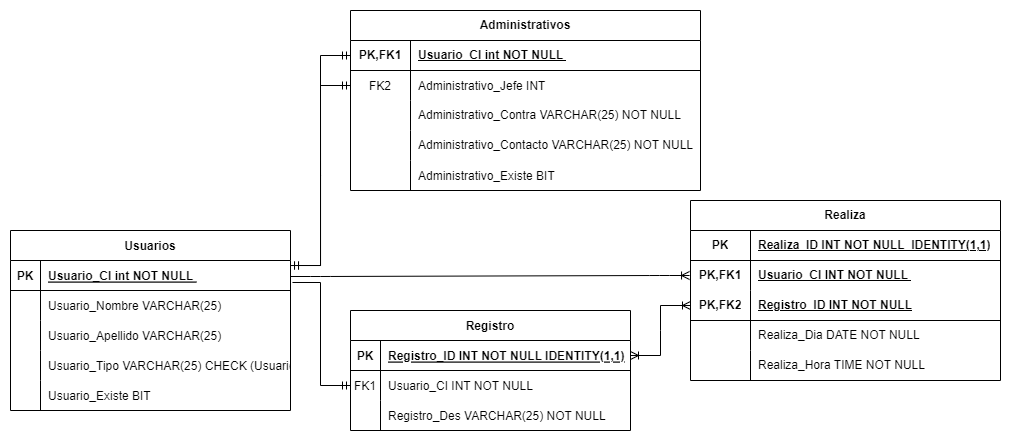

The diagram above was exported from draw.io. Its source (the exported page's mxGraphModel, read from the mxfile embedded in the PNG):
<mxGraphModel dx="880" dy="1546" grid="1" gridSize="10" guides="1" tooltips="1" connect="1" arrows="1" fold="1" page="1" pageScale="1" pageWidth="850" pageHeight="1100" math="0" shadow="0" extFonts="Permanent Marker^https://fonts.googleapis.com/css?family=Permanent+Marker">
  <root>
    <mxCell id="v21b7j5aFVnrpdfJ5_sU-0" />
    <mxCell id="v21b7j5aFVnrpdfJ5_sU-1" parent="v21b7j5aFVnrpdfJ5_sU-0" />
    <mxCell id="v21b7j5aFVnrpdfJ5_sU-2" value="" style="edgeStyle=entityRelationEdgeStyle;endArrow=ERoneToMany;startArrow=none;endFill=0;startFill=0;entryX=0;entryY=0.5;entryDx=0;entryDy=0;exitX=1.007;exitY=0.3;exitDx=0;exitDy=0;exitPerimeter=0;" parent="v21b7j5aFVnrpdfJ5_sU-1" edge="1">
      <mxGeometry width="100" height="100" relative="1" as="geometry">
        <mxPoint x="600" y="-554" as="sourcePoint" />
        <mxPoint x="999.04" y="-555" as="targetPoint" />
      </mxGeometry>
    </mxCell>
    <mxCell id="v21b7j5aFVnrpdfJ5_sU-14" value="Registro" style="shape=table;startSize=30;container=1;collapsible=1;childLayout=tableLayout;fixedRows=1;rowLines=0;fontStyle=1;align=center;resizeLast=1;" parent="v21b7j5aFVnrpdfJ5_sU-1" vertex="1">
      <mxGeometry x="660" y="-520" width="280" height="120" as="geometry">
        <mxRectangle x="110" y="210" width="90" height="30" as="alternateBounds" />
      </mxGeometry>
    </mxCell>
    <mxCell id="v21b7j5aFVnrpdfJ5_sU-15" value="" style="shape=partialRectangle;collapsible=0;dropTarget=0;pointerEvents=0;fillColor=none;points=[[0,0.5],[1,0.5]];portConstraint=eastwest;top=0;left=0;right=0;bottom=1;" parent="v21b7j5aFVnrpdfJ5_sU-14" vertex="1">
      <mxGeometry y="30" width="280" height="30" as="geometry" />
    </mxCell>
    <mxCell id="v21b7j5aFVnrpdfJ5_sU-16" value="PK" style="shape=partialRectangle;overflow=hidden;connectable=0;fillColor=none;top=0;left=0;bottom=0;right=0;fontStyle=1;" parent="v21b7j5aFVnrpdfJ5_sU-15" vertex="1">
      <mxGeometry width="30" height="30" as="geometry">
        <mxRectangle width="30" height="30" as="alternateBounds" />
      </mxGeometry>
    </mxCell>
    <mxCell id="v21b7j5aFVnrpdfJ5_sU-17" value="Registro_ID INT NOT NULL IDENTITY(1,1)" style="shape=partialRectangle;overflow=hidden;connectable=0;fillColor=none;top=0;left=0;bottom=0;right=0;align=left;spacingLeft=6;fontStyle=5;" parent="v21b7j5aFVnrpdfJ5_sU-15" vertex="1">
      <mxGeometry x="30" width="250" height="30" as="geometry">
        <mxRectangle width="250" height="30" as="alternateBounds" />
      </mxGeometry>
    </mxCell>
    <mxCell id="v21b7j5aFVnrpdfJ5_sU-18" value="" style="shape=partialRectangle;collapsible=0;dropTarget=0;pointerEvents=0;fillColor=none;points=[[0,0.5],[1,0.5]];portConstraint=eastwest;top=0;left=0;right=0;bottom=0;" parent="v21b7j5aFVnrpdfJ5_sU-14" vertex="1">
      <mxGeometry y="60" width="280" height="30" as="geometry" />
    </mxCell>
    <mxCell id="v21b7j5aFVnrpdfJ5_sU-19" value="FK1" style="shape=partialRectangle;overflow=hidden;connectable=0;fillColor=none;top=0;left=0;bottom=0;right=0;" parent="v21b7j5aFVnrpdfJ5_sU-18" vertex="1">
      <mxGeometry width="30" height="30" as="geometry">
        <mxRectangle width="30" height="30" as="alternateBounds" />
      </mxGeometry>
    </mxCell>
    <mxCell id="v21b7j5aFVnrpdfJ5_sU-20" value="Usuario_CI INT NOT NULL" style="shape=partialRectangle;overflow=hidden;connectable=0;fillColor=none;top=0;left=0;bottom=0;right=0;align=left;spacingLeft=6;" parent="v21b7j5aFVnrpdfJ5_sU-18" vertex="1">
      <mxGeometry x="30" width="250" height="30" as="geometry">
        <mxRectangle width="250" height="30" as="alternateBounds" />
      </mxGeometry>
    </mxCell>
    <mxCell id="v21b7j5aFVnrpdfJ5_sU-21" value="" style="shape=partialRectangle;collapsible=0;dropTarget=0;pointerEvents=0;fillColor=none;points=[[0,0.5],[1,0.5]];portConstraint=eastwest;top=0;left=0;right=0;bottom=0;" parent="v21b7j5aFVnrpdfJ5_sU-14" vertex="1">
      <mxGeometry y="90" width="280" height="30" as="geometry" />
    </mxCell>
    <mxCell id="v21b7j5aFVnrpdfJ5_sU-22" value="" style="shape=partialRectangle;overflow=hidden;connectable=0;fillColor=none;top=0;left=0;bottom=0;right=0;" parent="v21b7j5aFVnrpdfJ5_sU-21" vertex="1">
      <mxGeometry width="30" height="30" as="geometry">
        <mxRectangle width="30" height="30" as="alternateBounds" />
      </mxGeometry>
    </mxCell>
    <mxCell id="v21b7j5aFVnrpdfJ5_sU-23" value="Registro_Des VARCHAR(25) NOT NULL" style="shape=partialRectangle;overflow=hidden;connectable=0;fillColor=none;top=0;left=0;bottom=0;right=0;align=left;spacingLeft=6;" parent="v21b7j5aFVnrpdfJ5_sU-21" vertex="1">
      <mxGeometry x="30" width="250" height="30" as="geometry">
        <mxRectangle width="250" height="30" as="alternateBounds" />
      </mxGeometry>
    </mxCell>
    <mxCell id="v21b7j5aFVnrpdfJ5_sU-24" value="Usuarios" style="shape=table;startSize=30;container=1;collapsible=1;childLayout=tableLayout;fixedRows=1;rowLines=0;fontStyle=1;align=center;resizeLast=1;" parent="v21b7j5aFVnrpdfJ5_sU-1" vertex="1">
      <mxGeometry x="320" y="-600" width="280" height="180" as="geometry">
        <mxRectangle x="-230" y="130" width="90" height="30" as="alternateBounds" />
      </mxGeometry>
    </mxCell>
    <mxCell id="v21b7j5aFVnrpdfJ5_sU-25" value="" style="shape=partialRectangle;collapsible=0;dropTarget=0;pointerEvents=0;fillColor=none;points=[[0,0.5],[1,0.5]];portConstraint=eastwest;top=0;left=0;right=0;bottom=1;" parent="v21b7j5aFVnrpdfJ5_sU-24" vertex="1">
      <mxGeometry y="30" width="280" height="30" as="geometry" />
    </mxCell>
    <mxCell id="v21b7j5aFVnrpdfJ5_sU-26" value="PK" style="shape=partialRectangle;overflow=hidden;connectable=0;fillColor=none;top=0;left=0;bottom=0;right=0;fontStyle=1;" parent="v21b7j5aFVnrpdfJ5_sU-25" vertex="1">
      <mxGeometry width="30" height="30" as="geometry">
        <mxRectangle width="30" height="30" as="alternateBounds" />
      </mxGeometry>
    </mxCell>
    <mxCell id="v21b7j5aFVnrpdfJ5_sU-27" value="Usuario_CI int NOT NULL " style="shape=partialRectangle;overflow=hidden;connectable=0;fillColor=none;top=0;left=0;bottom=0;right=0;align=left;spacingLeft=6;fontStyle=5;" parent="v21b7j5aFVnrpdfJ5_sU-25" vertex="1">
      <mxGeometry x="30" width="250" height="30" as="geometry">
        <mxRectangle width="250" height="30" as="alternateBounds" />
      </mxGeometry>
    </mxCell>
    <mxCell id="v21b7j5aFVnrpdfJ5_sU-28" value="" style="shape=partialRectangle;collapsible=0;dropTarget=0;pointerEvents=0;fillColor=none;points=[[0,0.5],[1,0.5]];portConstraint=eastwest;top=0;left=0;right=0;bottom=0;" parent="v21b7j5aFVnrpdfJ5_sU-24" vertex="1">
      <mxGeometry y="60" width="280" height="30" as="geometry" />
    </mxCell>
    <mxCell id="v21b7j5aFVnrpdfJ5_sU-29" value="" style="shape=partialRectangle;overflow=hidden;connectable=0;fillColor=none;top=0;left=0;bottom=0;right=0;" parent="v21b7j5aFVnrpdfJ5_sU-28" vertex="1">
      <mxGeometry width="30" height="30" as="geometry">
        <mxRectangle width="30" height="30" as="alternateBounds" />
      </mxGeometry>
    </mxCell>
    <mxCell id="v21b7j5aFVnrpdfJ5_sU-30" value="Usuario_Nombre VARCHAR(25)" style="shape=partialRectangle;overflow=hidden;connectable=0;fillColor=none;top=0;left=0;bottom=0;right=0;align=left;spacingLeft=6;" parent="v21b7j5aFVnrpdfJ5_sU-28" vertex="1">
      <mxGeometry x="30" width="250" height="30" as="geometry">
        <mxRectangle width="250" height="30" as="alternateBounds" />
      </mxGeometry>
    </mxCell>
    <mxCell id="KZ4QO9WW6tXRskXa6JoH-55" value="" style="shape=tableRow;horizontal=0;startSize=0;swimlaneHead=0;swimlaneBody=0;fillColor=none;collapsible=0;dropTarget=0;points=[[0,0.5],[1,0.5]];portConstraint=eastwest;top=0;left=0;right=0;bottom=0;" parent="v21b7j5aFVnrpdfJ5_sU-24" vertex="1">
      <mxGeometry y="90" width="280" height="30" as="geometry" />
    </mxCell>
    <mxCell id="KZ4QO9WW6tXRskXa6JoH-56" value="" style="shape=partialRectangle;connectable=0;fillColor=none;top=0;left=0;bottom=0;right=0;editable=1;overflow=hidden;" parent="KZ4QO9WW6tXRskXa6JoH-55" vertex="1">
      <mxGeometry width="30" height="30" as="geometry">
        <mxRectangle width="30" height="30" as="alternateBounds" />
      </mxGeometry>
    </mxCell>
    <mxCell id="KZ4QO9WW6tXRskXa6JoH-57" value="Usuario_Apellido VARCHAR(25)" style="shape=partialRectangle;connectable=0;fillColor=none;top=0;left=0;bottom=0;right=0;align=left;spacingLeft=6;overflow=hidden;" parent="KZ4QO9WW6tXRskXa6JoH-55" vertex="1">
      <mxGeometry x="30" width="250" height="30" as="geometry">
        <mxRectangle width="250" height="30" as="alternateBounds" />
      </mxGeometry>
    </mxCell>
    <mxCell id="KZ4QO9WW6tXRskXa6JoH-59" value="" style="shape=tableRow;horizontal=0;startSize=0;swimlaneHead=0;swimlaneBody=0;fillColor=none;collapsible=0;dropTarget=0;points=[[0,0.5],[1,0.5]];portConstraint=eastwest;top=0;left=0;right=0;bottom=0;" parent="v21b7j5aFVnrpdfJ5_sU-24" vertex="1">
      <mxGeometry y="120" width="280" height="30" as="geometry" />
    </mxCell>
    <mxCell id="KZ4QO9WW6tXRskXa6JoH-60" value="" style="shape=partialRectangle;connectable=0;fillColor=none;top=0;left=0;bottom=0;right=0;editable=1;overflow=hidden;" parent="KZ4QO9WW6tXRskXa6JoH-59" vertex="1">
      <mxGeometry width="30" height="30" as="geometry">
        <mxRectangle width="30" height="30" as="alternateBounds" />
      </mxGeometry>
    </mxCell>
    <mxCell id="KZ4QO9WW6tXRskXa6JoH-61" value="Usuario_Tipo VARCHAR(25) CHECK (Usuario_Tipo =Alumno, Profesor, Administrativo, Direccion, Funcionario))" style="shape=partialRectangle;connectable=0;fillColor=none;top=0;left=0;bottom=0;right=0;align=left;spacingLeft=6;overflow=hidden;" parent="KZ4QO9WW6tXRskXa6JoH-59" vertex="1">
      <mxGeometry x="30" width="250" height="30" as="geometry">
        <mxRectangle width="250" height="30" as="alternateBounds" />
      </mxGeometry>
    </mxCell>
    <mxCell id="KZ4QO9WW6tXRskXa6JoH-67" value="" style="shape=tableRow;horizontal=0;startSize=0;swimlaneHead=0;swimlaneBody=0;fillColor=none;collapsible=0;dropTarget=0;points=[[0,0.5],[1,0.5]];portConstraint=eastwest;top=0;left=0;right=0;bottom=0;" parent="v21b7j5aFVnrpdfJ5_sU-24" vertex="1">
      <mxGeometry y="150" width="280" height="30" as="geometry" />
    </mxCell>
    <mxCell id="KZ4QO9WW6tXRskXa6JoH-68" value="" style="shape=partialRectangle;connectable=0;fillColor=none;top=0;left=0;bottom=0;right=0;editable=1;overflow=hidden;" parent="KZ4QO9WW6tXRskXa6JoH-67" vertex="1">
      <mxGeometry width="30" height="30" as="geometry">
        <mxRectangle width="30" height="30" as="alternateBounds" />
      </mxGeometry>
    </mxCell>
    <mxCell id="KZ4QO9WW6tXRskXa6JoH-69" value="Usuario_Existe BIT" style="shape=partialRectangle;connectable=0;fillColor=none;top=0;left=0;bottom=0;right=0;align=left;spacingLeft=6;overflow=hidden;" parent="KZ4QO9WW6tXRskXa6JoH-67" vertex="1">
      <mxGeometry x="30" width="250" height="30" as="geometry">
        <mxRectangle width="250" height="30" as="alternateBounds" />
      </mxGeometry>
    </mxCell>
    <mxCell id="KZ4QO9WW6tXRskXa6JoH-71" value="Realiza" style="shape=table;startSize=30;container=1;collapsible=1;childLayout=tableLayout;fixedRows=1;rowLines=0;fontStyle=1;align=center;resizeLast=1;html=1;whiteSpace=wrap;" parent="v21b7j5aFVnrpdfJ5_sU-1" vertex="1">
      <mxGeometry x="1000" y="-630" width="310" height="180" as="geometry" />
    </mxCell>
    <mxCell id="KZ4QO9WW6tXRskXa6JoH-85" value="" style="shape=tableRow;horizontal=0;startSize=0;swimlaneHead=0;swimlaneBody=0;fillColor=none;collapsible=0;dropTarget=0;points=[[0,0.5],[1,0.5]];portConstraint=eastwest;top=0;left=0;right=0;bottom=1;" parent="KZ4QO9WW6tXRskXa6JoH-71" vertex="1">
      <mxGeometry y="30" width="310" height="30" as="geometry" />
    </mxCell>
    <mxCell id="KZ4QO9WW6tXRskXa6JoH-86" value="PK" style="shape=partialRectangle;connectable=0;fillColor=none;top=0;left=0;bottom=0;right=0;fontStyle=1;overflow=hidden;whiteSpace=wrap;html=1;" parent="KZ4QO9WW6tXRskXa6JoH-85" vertex="1">
      <mxGeometry width="60" height="30" as="geometry">
        <mxRectangle width="60" height="30" as="alternateBounds" />
      </mxGeometry>
    </mxCell>
    <mxCell id="KZ4QO9WW6tXRskXa6JoH-87" value="Realiza_ID INT NOT NULL&amp;nbsp;&amp;nbsp;IDENTITY(1,1)" style="shape=partialRectangle;connectable=0;fillColor=none;top=0;left=0;bottom=0;right=0;align=left;spacingLeft=6;fontStyle=5;overflow=hidden;whiteSpace=wrap;html=1;" parent="KZ4QO9WW6tXRskXa6JoH-85" vertex="1">
      <mxGeometry x="60" width="250" height="30" as="geometry">
        <mxRectangle width="250" height="30" as="alternateBounds" />
      </mxGeometry>
    </mxCell>
    <mxCell id="KZ4QO9WW6tXRskXa6JoH-72" value="" style="shape=tableRow;horizontal=0;startSize=0;swimlaneHead=0;swimlaneBody=0;fillColor=none;collapsible=0;dropTarget=0;points=[[0,0.5],[1,0.5]];portConstraint=eastwest;top=0;left=0;right=0;bottom=0;html=1;" parent="KZ4QO9WW6tXRskXa6JoH-71" vertex="1">
      <mxGeometry y="60" width="310" height="30" as="geometry" />
    </mxCell>
    <mxCell id="KZ4QO9WW6tXRskXa6JoH-73" value="PK,FK1" style="shape=partialRectangle;connectable=0;fillColor=none;top=0;left=0;bottom=0;right=0;fontStyle=1;overflow=hidden;html=1;whiteSpace=wrap;" parent="KZ4QO9WW6tXRskXa6JoH-72" vertex="1">
      <mxGeometry width="60" height="30" as="geometry">
        <mxRectangle width="60" height="30" as="alternateBounds" />
      </mxGeometry>
    </mxCell>
    <mxCell id="KZ4QO9WW6tXRskXa6JoH-74" value="Usuario_CI INT NOT NULL&amp;nbsp;" style="shape=partialRectangle;connectable=0;fillColor=none;top=0;left=0;bottom=0;right=0;align=left;spacingLeft=6;fontStyle=5;overflow=hidden;html=1;whiteSpace=wrap;" parent="KZ4QO9WW6tXRskXa6JoH-72" vertex="1">
      <mxGeometry x="60" width="250" height="30" as="geometry">
        <mxRectangle width="250" height="30" as="alternateBounds" />
      </mxGeometry>
    </mxCell>
    <mxCell id="KZ4QO9WW6tXRskXa6JoH-75" value="" style="shape=tableRow;horizontal=0;startSize=0;swimlaneHead=0;swimlaneBody=0;fillColor=none;collapsible=0;dropTarget=0;points=[[0,0.5],[1,0.5]];portConstraint=eastwest;top=0;left=0;right=0;bottom=1;html=1;" parent="KZ4QO9WW6tXRskXa6JoH-71" vertex="1">
      <mxGeometry y="90" width="310" height="30" as="geometry" />
    </mxCell>
    <mxCell id="KZ4QO9WW6tXRskXa6JoH-76" value="PK,FK2" style="shape=partialRectangle;connectable=0;fillColor=none;top=0;left=0;bottom=0;right=0;fontStyle=1;overflow=hidden;html=1;whiteSpace=wrap;" parent="KZ4QO9WW6tXRskXa6JoH-75" vertex="1">
      <mxGeometry width="60" height="30" as="geometry">
        <mxRectangle width="60" height="30" as="alternateBounds" />
      </mxGeometry>
    </mxCell>
    <mxCell id="KZ4QO9WW6tXRskXa6JoH-77" value="Registro_ID INT NOT NULL" style="shape=partialRectangle;connectable=0;fillColor=none;top=0;left=0;bottom=0;right=0;align=left;spacingLeft=6;fontStyle=5;overflow=hidden;html=1;whiteSpace=wrap;" parent="KZ4QO9WW6tXRskXa6JoH-75" vertex="1">
      <mxGeometry x="60" width="250" height="30" as="geometry">
        <mxRectangle width="250" height="30" as="alternateBounds" />
      </mxGeometry>
    </mxCell>
    <mxCell id="KZ4QO9WW6tXRskXa6JoH-78" value="" style="shape=tableRow;horizontal=0;startSize=0;swimlaneHead=0;swimlaneBody=0;fillColor=none;collapsible=0;dropTarget=0;points=[[0,0.5],[1,0.5]];portConstraint=eastwest;top=0;left=0;right=0;bottom=0;html=1;" parent="KZ4QO9WW6tXRskXa6JoH-71" vertex="1">
      <mxGeometry y="120" width="310" height="30" as="geometry" />
    </mxCell>
    <mxCell id="KZ4QO9WW6tXRskXa6JoH-79" value="" style="shape=partialRectangle;connectable=0;fillColor=none;top=0;left=0;bottom=0;right=0;editable=1;overflow=hidden;html=1;whiteSpace=wrap;" parent="KZ4QO9WW6tXRskXa6JoH-78" vertex="1">
      <mxGeometry width="60" height="30" as="geometry">
        <mxRectangle width="60" height="30" as="alternateBounds" />
      </mxGeometry>
    </mxCell>
    <mxCell id="KZ4QO9WW6tXRskXa6JoH-80" value="Realiza_Dia DATE NOT NULL" style="shape=partialRectangle;connectable=0;fillColor=none;top=0;left=0;bottom=0;right=0;align=left;spacingLeft=6;overflow=hidden;html=1;whiteSpace=wrap;" parent="KZ4QO9WW6tXRskXa6JoH-78" vertex="1">
      <mxGeometry x="60" width="250" height="30" as="geometry">
        <mxRectangle width="250" height="30" as="alternateBounds" />
      </mxGeometry>
    </mxCell>
    <mxCell id="KZ4QO9WW6tXRskXa6JoH-81" value="" style="shape=tableRow;horizontal=0;startSize=0;swimlaneHead=0;swimlaneBody=0;fillColor=none;collapsible=0;dropTarget=0;points=[[0,0.5],[1,0.5]];portConstraint=eastwest;top=0;left=0;right=0;bottom=0;html=1;" parent="KZ4QO9WW6tXRskXa6JoH-71" vertex="1">
      <mxGeometry y="150" width="310" height="30" as="geometry" />
    </mxCell>
    <mxCell id="KZ4QO9WW6tXRskXa6JoH-82" value="" style="shape=partialRectangle;connectable=0;fillColor=none;top=0;left=0;bottom=0;right=0;editable=1;overflow=hidden;html=1;whiteSpace=wrap;" parent="KZ4QO9WW6tXRskXa6JoH-81" vertex="1">
      <mxGeometry width="60" height="30" as="geometry">
        <mxRectangle width="60" height="30" as="alternateBounds" />
      </mxGeometry>
    </mxCell>
    <mxCell id="KZ4QO9WW6tXRskXa6JoH-83" value="Realiza_Hora TIME NOT NULL" style="shape=partialRectangle;connectable=0;fillColor=none;top=0;left=0;bottom=0;right=0;align=left;spacingLeft=6;overflow=hidden;html=1;whiteSpace=wrap;" parent="KZ4QO9WW6tXRskXa6JoH-81" vertex="1">
      <mxGeometry x="60" width="250" height="30" as="geometry">
        <mxRectangle width="250" height="30" as="alternateBounds" />
      </mxGeometry>
    </mxCell>
    <mxCell id="KZ4QO9WW6tXRskXa6JoH-93" value="" style="edgeStyle=entityRelationEdgeStyle;fontSize=12;html=1;endArrow=ERoneToMany;startArrow=ERoneToMany;rounded=0;entryX=0;entryY=0.5;entryDx=0;entryDy=0;exitX=1;exitY=0.5;exitDx=0;exitDy=0;" parent="v21b7j5aFVnrpdfJ5_sU-1" source="v21b7j5aFVnrpdfJ5_sU-15" target="KZ4QO9WW6tXRskXa6JoH-75" edge="1">
      <mxGeometry width="100" height="100" relative="1" as="geometry">
        <mxPoint x="880" y="-230" as="sourcePoint" />
        <mxPoint x="980" y="-330" as="targetPoint" />
      </mxGeometry>
    </mxCell>
    <mxCell id="KZ4QO9WW6tXRskXa6JoH-94" style="edgeStyle=orthogonalEdgeStyle;rounded=0;orthogonalLoop=1;jettySize=auto;html=1;entryX=0;entryY=0.5;entryDx=0;entryDy=0;endArrow=ERmandOne;endFill=0;exitX=1.007;exitY=0.733;exitDx=0;exitDy=0;exitPerimeter=0;" parent="v21b7j5aFVnrpdfJ5_sU-1" source="v21b7j5aFVnrpdfJ5_sU-25" target="v21b7j5aFVnrpdfJ5_sU-18" edge="1">
      <mxGeometry relative="1" as="geometry" />
    </mxCell>
    <mxCell id="KZ4QO9WW6tXRskXa6JoH-108" value="Administrativos" style="shape=table;startSize=30;container=1;collapsible=1;childLayout=tableLayout;fixedRows=1;rowLines=0;fontStyle=1;align=center;resizeLast=1;html=1;whiteSpace=wrap;" parent="v21b7j5aFVnrpdfJ5_sU-1" vertex="1">
      <mxGeometry x="660" y="-820" width="350" height="180" as="geometry">
        <mxRectangle x="110" y="-120" width="130" height="30" as="alternateBounds" />
      </mxGeometry>
    </mxCell>
    <mxCell id="KZ4QO9WW6tXRskXa6JoH-112" value="" style="shape=tableRow;horizontal=0;startSize=0;swimlaneHead=0;swimlaneBody=0;fillColor=none;collapsible=0;dropTarget=0;points=[[0,0.5],[1,0.5]];portConstraint=eastwest;top=0;left=0;right=0;bottom=1;html=1;" parent="KZ4QO9WW6tXRskXa6JoH-108" vertex="1">
      <mxGeometry y="30" width="350" height="30" as="geometry" />
    </mxCell>
    <mxCell id="KZ4QO9WW6tXRskXa6JoH-113" value="PK,FK1" style="shape=partialRectangle;connectable=0;fillColor=none;top=0;left=0;bottom=0;right=0;fontStyle=1;overflow=hidden;html=1;whiteSpace=wrap;" parent="KZ4QO9WW6tXRskXa6JoH-112" vertex="1">
      <mxGeometry width="60" height="30" as="geometry">
        <mxRectangle width="60" height="30" as="alternateBounds" />
      </mxGeometry>
    </mxCell>
    <mxCell id="KZ4QO9WW6tXRskXa6JoH-114" value="Usuario_CI int NOT NULL&amp;nbsp;" style="shape=partialRectangle;connectable=0;fillColor=none;top=0;left=0;bottom=0;right=0;align=left;spacingLeft=6;fontStyle=5;overflow=hidden;html=1;whiteSpace=wrap;" parent="KZ4QO9WW6tXRskXa6JoH-112" vertex="1">
      <mxGeometry x="60" width="290" height="30" as="geometry">
        <mxRectangle width="290" height="30" as="alternateBounds" />
      </mxGeometry>
    </mxCell>
    <mxCell id="KZ4QO9WW6tXRskXa6JoH-122" value="" style="shape=tableRow;horizontal=0;startSize=0;swimlaneHead=0;swimlaneBody=0;fillColor=none;collapsible=0;dropTarget=0;points=[[0,0.5],[1,0.5]];portConstraint=eastwest;top=0;left=0;right=0;bottom=0;" parent="KZ4QO9WW6tXRskXa6JoH-108" vertex="1">
      <mxGeometry y="60" width="350" height="30" as="geometry" />
    </mxCell>
    <mxCell id="KZ4QO9WW6tXRskXa6JoH-123" value="FK2" style="shape=partialRectangle;connectable=0;fillColor=none;top=0;left=0;bottom=0;right=0;editable=1;overflow=hidden;" parent="KZ4QO9WW6tXRskXa6JoH-122" vertex="1">
      <mxGeometry width="60" height="30" as="geometry">
        <mxRectangle width="60" height="30" as="alternateBounds" />
      </mxGeometry>
    </mxCell>
    <mxCell id="KZ4QO9WW6tXRskXa6JoH-124" value="Administrativo_Jefe INT" style="shape=partialRectangle;connectable=0;fillColor=none;top=0;left=0;bottom=0;right=0;align=left;spacingLeft=6;overflow=hidden;" parent="KZ4QO9WW6tXRskXa6JoH-122" vertex="1">
      <mxGeometry x="60" width="290" height="30" as="geometry">
        <mxRectangle width="290" height="30" as="alternateBounds" />
      </mxGeometry>
    </mxCell>
    <mxCell id="KZ4QO9WW6tXRskXa6JoH-115" value="" style="shape=tableRow;horizontal=0;startSize=0;swimlaneHead=0;swimlaneBody=0;fillColor=none;collapsible=0;dropTarget=0;points=[[0,0.5],[1,0.5]];portConstraint=eastwest;top=0;left=0;right=0;bottom=0;html=1;" parent="KZ4QO9WW6tXRskXa6JoH-108" vertex="1">
      <mxGeometry y="90" width="350" height="30" as="geometry" />
    </mxCell>
    <mxCell id="KZ4QO9WW6tXRskXa6JoH-116" value="" style="shape=partialRectangle;connectable=0;fillColor=none;top=0;left=0;bottom=0;right=0;editable=1;overflow=hidden;html=1;whiteSpace=wrap;" parent="KZ4QO9WW6tXRskXa6JoH-115" vertex="1">
      <mxGeometry width="60" height="30" as="geometry">
        <mxRectangle width="60" height="30" as="alternateBounds" />
      </mxGeometry>
    </mxCell>
    <mxCell id="KZ4QO9WW6tXRskXa6JoH-117" value="Administrativo_Contra VARCHAR(25) NOT NULL" style="shape=partialRectangle;connectable=0;fillColor=none;top=0;left=0;bottom=0;right=0;align=left;spacingLeft=6;overflow=hidden;html=1;whiteSpace=wrap;" parent="KZ4QO9WW6tXRskXa6JoH-115" vertex="1">
      <mxGeometry x="60" width="290" height="30" as="geometry">
        <mxRectangle width="290" height="30" as="alternateBounds" />
      </mxGeometry>
    </mxCell>
    <mxCell id="KZ4QO9WW6tXRskXa6JoH-118" value="" style="shape=tableRow;horizontal=0;startSize=0;swimlaneHead=0;swimlaneBody=0;fillColor=none;collapsible=0;dropTarget=0;points=[[0,0.5],[1,0.5]];portConstraint=eastwest;top=0;left=0;right=0;bottom=0;html=1;" parent="KZ4QO9WW6tXRskXa6JoH-108" vertex="1">
      <mxGeometry y="120" width="350" height="30" as="geometry" />
    </mxCell>
    <mxCell id="KZ4QO9WW6tXRskXa6JoH-119" value="" style="shape=partialRectangle;connectable=0;fillColor=none;top=0;left=0;bottom=0;right=0;editable=1;overflow=hidden;html=1;whiteSpace=wrap;" parent="KZ4QO9WW6tXRskXa6JoH-118" vertex="1">
      <mxGeometry width="60" height="30" as="geometry">
        <mxRectangle width="60" height="30" as="alternateBounds" />
      </mxGeometry>
    </mxCell>
    <mxCell id="KZ4QO9WW6tXRskXa6JoH-120" value="Administrativo_Contacto VARCHAR(25) NOT NULL" style="shape=partialRectangle;connectable=0;fillColor=none;top=0;left=0;bottom=0;right=0;align=left;spacingLeft=6;overflow=hidden;html=1;whiteSpace=wrap;" parent="KZ4QO9WW6tXRskXa6JoH-118" vertex="1">
      <mxGeometry x="60" width="290" height="30" as="geometry">
        <mxRectangle width="290" height="30" as="alternateBounds" />
      </mxGeometry>
    </mxCell>
    <mxCell id="NrqdruQq7dR-yvxjWE_W-4" value="" style="shape=tableRow;horizontal=0;startSize=0;swimlaneHead=0;swimlaneBody=0;fillColor=none;collapsible=0;dropTarget=0;points=[[0,0.5],[1,0.5]];portConstraint=eastwest;top=0;left=0;right=0;bottom=0;" vertex="1" parent="KZ4QO9WW6tXRskXa6JoH-108">
      <mxGeometry y="150" width="350" height="30" as="geometry" />
    </mxCell>
    <mxCell id="NrqdruQq7dR-yvxjWE_W-5" value="" style="shape=partialRectangle;connectable=0;fillColor=none;top=0;left=0;bottom=0;right=0;editable=1;overflow=hidden;" vertex="1" parent="NrqdruQq7dR-yvxjWE_W-4">
      <mxGeometry width="60" height="30" as="geometry">
        <mxRectangle width="60" height="30" as="alternateBounds" />
      </mxGeometry>
    </mxCell>
    <mxCell id="NrqdruQq7dR-yvxjWE_W-6" value="Administrativo_Existe BIT" style="shape=partialRectangle;connectable=0;fillColor=none;top=0;left=0;bottom=0;right=0;align=left;spacingLeft=6;overflow=hidden;" vertex="1" parent="NrqdruQq7dR-yvxjWE_W-4">
      <mxGeometry x="60" width="290" height="30" as="geometry">
        <mxRectangle width="290" height="30" as="alternateBounds" />
      </mxGeometry>
    </mxCell>
    <mxCell id="KZ4QO9WW6tXRskXa6JoH-125" value="" style="edgeStyle=entityRelationEdgeStyle;fontSize=12;html=1;endArrow=ERmandOne;startArrow=ERmandOne;rounded=0;exitX=0.993;exitY=0.167;exitDx=0;exitDy=0;exitPerimeter=0;entryX=0;entryY=0.5;entryDx=0;entryDy=0;" parent="v21b7j5aFVnrpdfJ5_sU-1" target="KZ4QO9WW6tXRskXa6JoH-122" edge="1">
      <mxGeometry width="100" height="100" relative="1" as="geometry">
        <mxPoint x="600.04" y="-564.99" as="sourcePoint" />
        <mxPoint x="660" y="-725" as="targetPoint" />
      </mxGeometry>
    </mxCell>
    <mxCell id="KZ4QO9WW6tXRskXa6JoH-126" value="" style="edgeStyle=entityRelationEdgeStyle;fontSize=12;html=1;endArrow=ERmandOne;startArrow=ERmandOne;rounded=0;exitX=0.993;exitY=0.167;exitDx=0;exitDy=0;exitPerimeter=0;entryX=0;entryY=0.5;entryDx=0;entryDy=0;" parent="v21b7j5aFVnrpdfJ5_sU-1" target="KZ4QO9WW6tXRskXa6JoH-112" edge="1">
      <mxGeometry width="100" height="100" relative="1" as="geometry">
        <mxPoint x="600" y="-564.99" as="sourcePoint" />
        <mxPoint x="659.96" y="-725" as="targetPoint" />
      </mxGeometry>
    </mxCell>
  </root>
</mxGraphModel>